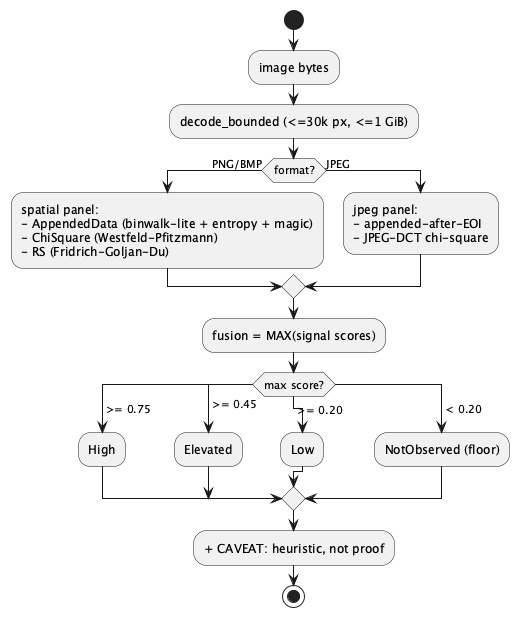

The diagram above was rendered by PlantUML. Its source (embedded in the PNG):
@startuml
start
:image bytes;
:decode_bounded (<=30k px, <=1 GiB);
if (format?) then (PNG/BMP)
  :spatial panel:\n- AppendedData (binwalk-lite + entropy + magic)\n- ChiSquare (Westfeld-Pfitzmann)\n- RS (Fridrich-Goljan-Du);
else (JPEG)
  :jpeg panel:\n- appended-after-EOI\n- JPEG-DCT chi-square;
endif
:fusion = MAX(signal scores);
switch (max score?)
case ( >= 0.75 )
  :High;
case ( >= 0.45 )
  :Elevated;
case ( >= 0.20 )
  :Low;
case ( < 0.20 )
  :NotObserved (floor);
endswitch
:+ CAVEAT: heuristic, not proof;
stop
@enduml